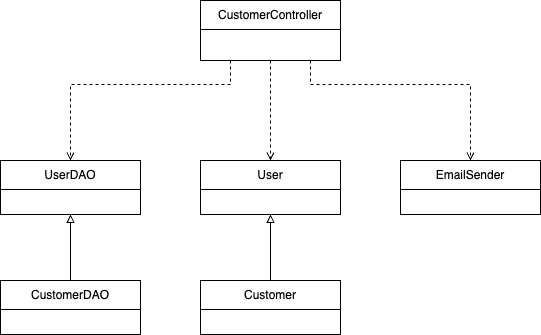

The diagram above was exported from draw.io. Its source (the exported page's mxGraphModel, read from the mxfile embedded in the PNG):
<mxGraphModel dx="1255" dy="1214" grid="1" gridSize="10" guides="1" tooltips="1" connect="1" arrows="1" fold="1" page="1" pageScale="1" pageWidth="850" pageHeight="1100" math="0" shadow="0">
  <root>
    <mxCell id="0" />
    <mxCell id="1" parent="0" />
    <mxCell id="6wpSpjFva26ED7BOlQvb-4" style="edgeStyle=orthogonalEdgeStyle;rounded=0;orthogonalLoop=1;jettySize=auto;html=1;entryX=0.5;entryY=0;entryDx=0;entryDy=0;dashed=1;endArrow=open;endFill=0;" parent="1" target="6wpSpjFva26ED7BOlQvb-5" edge="1">
      <mxGeometry relative="1" as="geometry">
        <mxPoint x="550" y="480" as="targetPoint" />
        <Array as="points">
          <mxPoint x="640" y="380" />
          <mxPoint x="640" y="404" />
          <mxPoint x="480" y="404" />
        </Array>
        <mxPoint x="640" y="380" as="sourcePoint" />
      </mxGeometry>
    </mxCell>
    <mxCell id="6wpSpjFva26ED7BOlQvb-1" value="&lt;span style=&quot;font-weight: normal;&quot;&gt;CustomerController&lt;/span&gt;" style="swimlane;fontStyle=1;align=center;verticalAlign=middle;childLayout=stackLayout;horizontal=1;startSize=29;horizontalStack=0;resizeParent=1;resizeParentMax=0;resizeLast=0;collapsible=0;marginBottom=0;html=1;whiteSpace=wrap;" parent="1" vertex="1">
      <mxGeometry x="610" y="320" width="140" height="60" as="geometry" />
    </mxCell>
    <mxCell id="6wpSpjFva26ED7BOlQvb-5" value="&lt;span style=&quot;font-weight: 400;&quot;&gt;UserDAO&lt;/span&gt;" style="swimlane;fontStyle=1;align=center;verticalAlign=middle;childLayout=stackLayout;horizontal=1;startSize=29;horizontalStack=0;resizeParent=1;resizeParentMax=0;resizeLast=0;collapsible=0;marginBottom=0;html=1;whiteSpace=wrap;" parent="1" vertex="1">
      <mxGeometry x="410" y="480" width="140" height="54" as="geometry" />
    </mxCell>
    <mxCell id="bpLeUR2OloZFN9rNogPH-1" value="&lt;span style=&quot;font-weight: normal;&quot;&gt;User&lt;/span&gt;" style="swimlane;fontStyle=1;align=center;verticalAlign=middle;childLayout=stackLayout;horizontal=1;startSize=29;horizontalStack=0;resizeParent=1;resizeParentMax=0;resizeLast=0;collapsible=0;marginBottom=0;html=1;whiteSpace=wrap;" parent="1" vertex="1">
      <mxGeometry x="610" y="480" width="140" height="54" as="geometry" />
    </mxCell>
    <mxCell id="bpLeUR2OloZFN9rNogPH-3" value="" style="endArrow=block;html=1;rounded=0;endFill=0;entryX=0.5;entryY=1;entryDx=0;entryDy=0;exitX=0.5;exitY=0;exitDx=0;exitDy=0;" parent="1" source="bpLeUR2OloZFN9rNogPH-4" target="bpLeUR2OloZFN9rNogPH-1" edge="1">
      <mxGeometry width="50" height="50" relative="1" as="geometry">
        <mxPoint x="680" y="600" as="sourcePoint" />
        <mxPoint x="730" y="550" as="targetPoint" />
      </mxGeometry>
    </mxCell>
    <mxCell id="bpLeUR2OloZFN9rNogPH-4" value="&lt;span style=&quot;font-weight: normal;&quot;&gt;Customer&lt;/span&gt;" style="swimlane;fontStyle=1;align=center;verticalAlign=middle;childLayout=stackLayout;horizontal=1;startSize=29;horizontalStack=0;resizeParent=1;resizeParentMax=0;resizeLast=0;collapsible=0;marginBottom=0;html=1;whiteSpace=wrap;" parent="1" vertex="1">
      <mxGeometry x="610" y="600" width="140" height="54" as="geometry" />
    </mxCell>
    <mxCell id="bpLeUR2OloZFN9rNogPH-5" value="" style="endArrow=block;html=1;rounded=0;endFill=0;entryX=0.5;entryY=1;entryDx=0;entryDy=0;exitX=0.5;exitY=0;exitDx=0;exitDy=0;" parent="1" source="bpLeUR2OloZFN9rNogPH-6" target="6wpSpjFva26ED7BOlQvb-5" edge="1">
      <mxGeometry width="50" height="50" relative="1" as="geometry">
        <mxPoint x="470" y="600" as="sourcePoint" />
        <mxPoint x="470" y="534" as="targetPoint" />
      </mxGeometry>
    </mxCell>
    <mxCell id="bpLeUR2OloZFN9rNogPH-6" value="&lt;span style=&quot;font-weight: normal;&quot;&gt;CustomerDAO&lt;/span&gt;" style="swimlane;fontStyle=1;align=center;verticalAlign=middle;childLayout=stackLayout;horizontal=1;startSize=29;horizontalStack=0;resizeParent=1;resizeParentMax=0;resizeLast=0;collapsible=0;marginBottom=0;html=1;whiteSpace=wrap;" parent="1" vertex="1">
      <mxGeometry x="410" y="600" width="140" height="54" as="geometry" />
    </mxCell>
    <mxCell id="bpLeUR2OloZFN9rNogPH-7" style="edgeStyle=orthogonalEdgeStyle;rounded=0;orthogonalLoop=1;jettySize=auto;html=1;entryX=0.5;entryY=0;entryDx=0;entryDy=0;dashed=1;endArrow=open;endFill=0;exitX=0.5;exitY=1;exitDx=0;exitDy=0;" parent="1" source="6wpSpjFva26ED7BOlQvb-1" edge="1">
      <mxGeometry relative="1" as="geometry">
        <mxPoint x="680" y="480" as="targetPoint" />
        <Array as="points" />
        <mxPoint x="600" y="380" as="sourcePoint" />
      </mxGeometry>
    </mxCell>
    <mxCell id="bpLeUR2OloZFN9rNogPH-8" value="&lt;span style=&quot;font-weight: normal;&quot;&gt;EmailSender&lt;/span&gt;" style="swimlane;fontStyle=1;align=center;verticalAlign=middle;childLayout=stackLayout;horizontal=1;startSize=29;horizontalStack=0;resizeParent=1;resizeParentMax=0;resizeLast=0;collapsible=0;marginBottom=0;html=1;whiteSpace=wrap;" parent="1" vertex="1">
      <mxGeometry x="810" y="480" width="140" height="54" as="geometry" />
    </mxCell>
    <mxCell id="bpLeUR2OloZFN9rNogPH-9" style="edgeStyle=orthogonalEdgeStyle;rounded=0;orthogonalLoop=1;jettySize=auto;html=1;entryX=0.5;entryY=0;entryDx=0;entryDy=0;dashed=1;endArrow=open;endFill=0;" parent="1" edge="1">
      <mxGeometry relative="1" as="geometry">
        <mxPoint x="880" y="480" as="targetPoint" />
        <Array as="points">
          <mxPoint x="720" y="380" />
          <mxPoint x="720" y="404" />
          <mxPoint x="880" y="404" />
        </Array>
        <mxPoint x="720" y="380" as="sourcePoint" />
      </mxGeometry>
    </mxCell>
  </root>
</mxGraphModel>